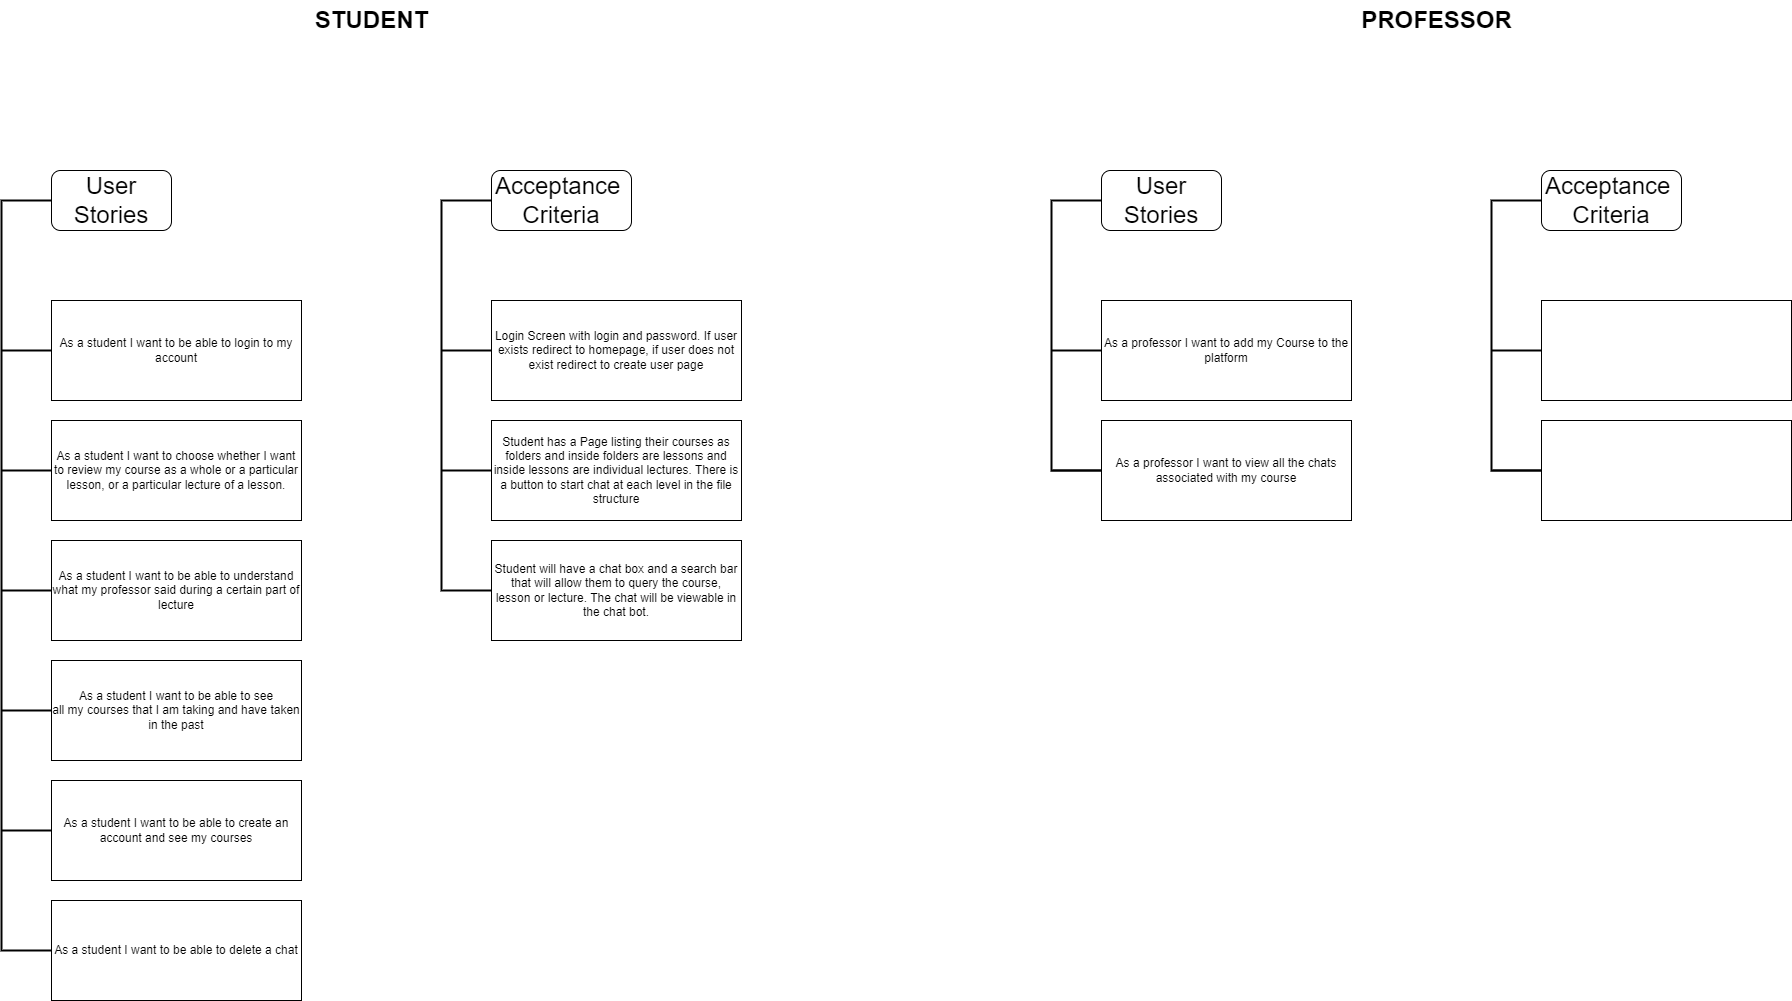

The diagram above was exported from draw.io. Its source (the exported page's mxGraphModel, read from the mxfile embedded in the PNG):
<mxGraphModel dx="2905" dy="2296" grid="1" gridSize="10" guides="1" tooltips="1" connect="1" arrows="1" fold="1" page="1" pageScale="1" pageWidth="1100" pageHeight="850" math="0" shadow="0">
  <root>
    <mxCell id="0" />
    <mxCell id="1" parent="0" />
    <mxCell id="7eOik9Orw1UgnDRmK48w-29" value="" style="rounded=1;whiteSpace=wrap;html=1;movable=0;resizable=0;rotatable=0;deletable=0;editable=0;locked=1;connectable=0;" parent="1" vertex="1">
      <mxGeometry x="450" y="-270" width="120" height="60" as="geometry" />
    </mxCell>
    <mxCell id="7eOik9Orw1UgnDRmK48w-25" value="" style="rounded=1;whiteSpace=wrap;html=1;movable=0;resizable=0;rotatable=0;deletable=0;editable=0;locked=1;connectable=0;" parent="1" vertex="1">
      <mxGeometry x="890" y="-270" width="140" height="60" as="geometry" />
    </mxCell>
    <mxCell id="7eOik9Orw1UgnDRmK48w-1" value="As a student I want to be able to see&lt;br&gt;all my courses that I am taking and have taken&lt;br&gt;in the past" style="rounded=0;whiteSpace=wrap;html=1;movable=0;resizable=0;rotatable=0;deletable=0;editable=0;locked=1;connectable=0;" parent="1" vertex="1">
      <mxGeometry x="450" y="220" width="250" height="100" as="geometry" />
    </mxCell>
    <mxCell id="7eOik9Orw1UgnDRmK48w-5" value="As a student I want to choose whether I want to review my course as a whole or a particular lesson, or a particular lecture of a lesson." style="rounded=0;whiteSpace=wrap;html=1;movable=1;resizable=1;rotatable=1;deletable=1;editable=1;locked=0;connectable=1;" parent="1" vertex="1">
      <mxGeometry x="450" y="-20" width="250" height="100" as="geometry" />
    </mxCell>
    <mxCell id="7eOik9Orw1UgnDRmK48w-6" value="As a student I want to be able to delete a chat" style="rounded=0;whiteSpace=wrap;html=1;movable=0;resizable=0;rotatable=0;deletable=0;editable=0;locked=1;connectable=0;" parent="1" vertex="1">
      <mxGeometry x="450" y="460" width="250" height="100" as="geometry" />
    </mxCell>
    <mxCell id="7eOik9Orw1UgnDRmK48w-9" value="As a student I want to be able to understand what my professor said during a certain part of lecture" style="rounded=0;whiteSpace=wrap;html=1;movable=0;resizable=0;rotatable=0;deletable=0;editable=0;locked=1;connectable=0;" parent="1" vertex="1">
      <mxGeometry x="450" y="100" width="250" height="100" as="geometry" />
    </mxCell>
    <mxCell id="7eOik9Orw1UgnDRmK48w-11" value="Student has a Page listing their courses as folders and inside folders are lessons and inside lessons are individual lectures. There is a button to start chat at each level in the file structure" style="rounded=0;whiteSpace=wrap;html=1;movable=1;resizable=1;rotatable=1;deletable=1;editable=1;locked=0;connectable=1;" parent="1" vertex="1">
      <mxGeometry x="890" y="-20" width="250" height="100" as="geometry" />
    </mxCell>
    <mxCell id="7eOik9Orw1UgnDRmK48w-12" value="Login Screen with login and password. If user exists redirect to homepage, if user does not exist redirect to create user page" style="rounded=0;whiteSpace=wrap;html=1;movable=1;resizable=1;rotatable=1;deletable=1;editable=1;locked=0;connectable=1;" parent="1" vertex="1">
      <mxGeometry x="890" y="-140" width="250" height="100" as="geometry" />
    </mxCell>
    <mxCell id="7eOik9Orw1UgnDRmK48w-16" value="Student will have a chat box and a search bar that will allow them to query the course, lesson or lecture. The chat will be viewable in the chat bot." style="rounded=0;whiteSpace=wrap;html=1;movable=1;resizable=1;rotatable=1;deletable=1;editable=1;locked=0;connectable=1;" parent="1" vertex="1">
      <mxGeometry x="890" y="100" width="250" height="100" as="geometry" />
    </mxCell>
    <mxCell id="7eOik9Orw1UgnDRmK48w-19" value="As a student I want to be able to login to my account" style="rounded=0;whiteSpace=wrap;html=1;movable=0;resizable=0;rotatable=0;deletable=0;editable=0;locked=1;connectable=0;" parent="1" vertex="1">
      <mxGeometry x="450" y="-140" width="250" height="100" as="geometry" />
    </mxCell>
    <mxCell id="7eOik9Orw1UgnDRmK48w-20" value="As a student I want to be able to create an account and see my courses" style="rounded=0;whiteSpace=wrap;html=1;movable=0;resizable=0;rotatable=0;deletable=0;editable=0;locked=1;connectable=0;" parent="1" vertex="1">
      <mxGeometry x="450" y="340" width="250" height="100" as="geometry" />
    </mxCell>
    <mxCell id="7eOik9Orw1UgnDRmK48w-22" value="&lt;font style=&quot;font-size: 24px;&quot;&gt;User Stories&lt;/font&gt;" style="text;html=1;strokeColor=none;fillColor=none;align=center;verticalAlign=middle;whiteSpace=wrap;rounded=0;movable=0;resizable=0;rotatable=0;deletable=0;editable=0;locked=1;connectable=0;" parent="1" vertex="1">
      <mxGeometry x="450" y="-270" width="120" height="60" as="geometry" />
    </mxCell>
    <mxCell id="7eOik9Orw1UgnDRmK48w-23" value="&lt;font style=&quot;font-size: 24px;&quot;&gt;Acceptance&amp;nbsp;&lt;br&gt;Criteria&lt;br&gt;&lt;/font&gt;" style="text;html=1;strokeColor=none;fillColor=none;align=center;verticalAlign=middle;whiteSpace=wrap;rounded=0;movable=0;resizable=0;rotatable=0;deletable=0;editable=0;locked=1;connectable=0;" parent="1" vertex="1">
      <mxGeometry x="905" y="-270" width="110" height="60" as="geometry" />
    </mxCell>
    <mxCell id="7eOik9Orw1UgnDRmK48w-33" value="" style="strokeWidth=2;html=1;shape=mxgraph.flowchart.annotation_1;align=left;pointerEvents=1;rounded=1;strokeColor=default;fontFamily=Helvetica;fontSize=12;fontColor=default;fillColor=default;movable=0;resizable=0;rotatable=0;deletable=0;editable=0;locked=1;connectable=0;" parent="1" vertex="1">
      <mxGeometry x="400" y="-240" width="50" height="750" as="geometry" />
    </mxCell>
    <mxCell id="7eOik9Orw1UgnDRmK48w-35" value="" style="line;strokeWidth=2;html=1;rounded=1;strokeColor=default;fontFamily=Helvetica;fontSize=12;fontColor=default;fillColor=default;movable=0;resizable=0;rotatable=0;deletable=0;editable=0;locked=1;connectable=0;" parent="1" vertex="1">
      <mxGeometry x="400" y="385" width="50" height="10" as="geometry" />
    </mxCell>
    <mxCell id="7eOik9Orw1UgnDRmK48w-36" value="" style="line;strokeWidth=2;html=1;rounded=1;strokeColor=default;fontFamily=Helvetica;fontSize=12;fontColor=default;fillColor=default;movable=0;resizable=0;rotatable=0;deletable=0;editable=0;locked=1;connectable=0;" parent="1" vertex="1">
      <mxGeometry x="400" y="265" width="50" height="10" as="geometry" />
    </mxCell>
    <mxCell id="7eOik9Orw1UgnDRmK48w-37" value="" style="line;strokeWidth=2;html=1;rounded=1;strokeColor=default;fontFamily=Helvetica;fontSize=12;fontColor=default;fillColor=default;movable=0;resizable=0;rotatable=0;deletable=0;editable=0;locked=1;connectable=0;" parent="1" vertex="1">
      <mxGeometry x="400" y="145" width="50" height="10" as="geometry" />
    </mxCell>
    <mxCell id="7eOik9Orw1UgnDRmK48w-38" value="" style="line;strokeWidth=2;html=1;rounded=1;strokeColor=default;fontFamily=Helvetica;fontSize=12;fontColor=default;fillColor=default;movable=0;resizable=0;rotatable=0;deletable=0;editable=0;locked=1;connectable=0;" parent="1" vertex="1">
      <mxGeometry x="400" y="25" width="50" height="10" as="geometry" />
    </mxCell>
    <mxCell id="7eOik9Orw1UgnDRmK48w-39" value="" style="line;strokeWidth=2;html=1;rounded=1;strokeColor=default;fontFamily=Helvetica;fontSize=12;fontColor=default;fillColor=default;movable=0;resizable=0;rotatable=0;deletable=0;editable=0;locked=1;connectable=0;" parent="1" vertex="1">
      <mxGeometry x="400" y="-95" width="50" height="10" as="geometry" />
    </mxCell>
    <mxCell id="7eOik9Orw1UgnDRmK48w-41" value="" style="strokeWidth=2;html=1;shape=mxgraph.flowchart.annotation_1;align=left;pointerEvents=1;rounded=1;strokeColor=default;fontFamily=Helvetica;fontSize=12;fontColor=default;fillColor=default;movable=1;resizable=1;rotatable=1;deletable=1;editable=1;locked=0;connectable=1;" parent="1" vertex="1">
      <mxGeometry x="840" y="-240" width="50" height="390" as="geometry" />
    </mxCell>
    <mxCell id="7eOik9Orw1UgnDRmK48w-42" value="" style="line;strokeWidth=2;html=1;rounded=1;strokeColor=default;fontFamily=Helvetica;fontSize=12;fontColor=default;fillColor=default;movable=1;resizable=1;rotatable=1;deletable=1;editable=1;locked=0;connectable=1;" parent="1" vertex="1">
      <mxGeometry x="840" y="-95" width="50" height="10" as="geometry" />
    </mxCell>
    <mxCell id="7eOik9Orw1UgnDRmK48w-43" value="" style="line;strokeWidth=2;html=1;rounded=1;strokeColor=default;fontFamily=Helvetica;fontSize=12;fontColor=default;fillColor=default;movable=1;resizable=1;rotatable=1;deletable=1;editable=1;locked=0;connectable=1;" parent="1" vertex="1">
      <mxGeometry x="840" y="25" width="50" height="10" as="geometry" />
    </mxCell>
    <mxCell id="7eOik9Orw1UgnDRmK48w-56" value="" style="rounded=1;whiteSpace=wrap;html=1;movable=0;resizable=0;rotatable=0;deletable=0;editable=0;locked=1;connectable=0;" parent="1" vertex="1">
      <mxGeometry x="1500" y="-270" width="120" height="60" as="geometry" />
    </mxCell>
    <mxCell id="7eOik9Orw1UgnDRmK48w-57" value="" style="rounded=1;whiteSpace=wrap;html=1;movable=0;resizable=0;rotatable=0;deletable=0;editable=0;locked=1;connectable=0;" parent="1" vertex="1">
      <mxGeometry x="1940" y="-270" width="140" height="60" as="geometry" />
    </mxCell>
    <mxCell id="7eOik9Orw1UgnDRmK48w-58" value="As a professor I want to view all the chats associated with my course" style="rounded=0;whiteSpace=wrap;html=1;movable=0;resizable=0;rotatable=0;deletable=0;editable=0;locked=1;connectable=0;" parent="1" vertex="1">
      <mxGeometry x="1500" y="-20" width="250" height="100" as="geometry" />
    </mxCell>
    <mxCell id="7eOik9Orw1UgnDRmK48w-59" value="" style="rounded=0;whiteSpace=wrap;html=1;movable=0;resizable=0;rotatable=0;deletable=0;editable=0;locked=1;connectable=0;" parent="1" vertex="1">
      <mxGeometry x="1940" y="-20" width="250" height="100" as="geometry" />
    </mxCell>
    <mxCell id="7eOik9Orw1UgnDRmK48w-60" value="" style="rounded=0;whiteSpace=wrap;html=1;movable=0;resizable=0;rotatable=0;deletable=0;editable=0;locked=1;connectable=0;" parent="1" vertex="1">
      <mxGeometry x="1940" y="-140" width="250" height="100" as="geometry" />
    </mxCell>
    <mxCell id="7eOik9Orw1UgnDRmK48w-61" value="As a professor I want to add my Course to the platform" style="rounded=0;whiteSpace=wrap;html=1;movable=0;resizable=0;rotatable=0;deletable=0;editable=0;locked=1;connectable=0;" parent="1" vertex="1">
      <mxGeometry x="1500" y="-140" width="250" height="100" as="geometry" />
    </mxCell>
    <mxCell id="7eOik9Orw1UgnDRmK48w-62" value="&lt;font style=&quot;font-size: 24px;&quot;&gt;User Stories&lt;/font&gt;" style="text;html=1;strokeColor=none;fillColor=none;align=center;verticalAlign=middle;whiteSpace=wrap;rounded=0;movable=0;resizable=0;rotatable=0;deletable=0;editable=0;locked=1;connectable=0;" parent="1" vertex="1">
      <mxGeometry x="1500" y="-270" width="120" height="60" as="geometry" />
    </mxCell>
    <mxCell id="7eOik9Orw1UgnDRmK48w-63" value="&lt;font style=&quot;font-size: 24px;&quot;&gt;Acceptance&amp;nbsp;&lt;br&gt;Criteria&lt;br&gt;&lt;/font&gt;" style="text;html=1;strokeColor=none;fillColor=none;align=center;verticalAlign=middle;whiteSpace=wrap;rounded=0;movable=0;resizable=0;rotatable=0;deletable=0;editable=0;locked=1;connectable=0;" parent="1" vertex="1">
      <mxGeometry x="1955" y="-270" width="110" height="60" as="geometry" />
    </mxCell>
    <mxCell id="7eOik9Orw1UgnDRmK48w-64" value="" style="line;strokeWidth=2;html=1;rounded=1;strokeColor=default;fontFamily=Helvetica;fontSize=12;fontColor=default;fillColor=default;movable=0;resizable=0;rotatable=0;deletable=0;editable=0;locked=1;connectable=0;" parent="1" vertex="1">
      <mxGeometry x="1450" y="25" width="50" height="10" as="geometry" />
    </mxCell>
    <mxCell id="7eOik9Orw1UgnDRmK48w-65" value="" style="line;strokeWidth=2;html=1;rounded=1;strokeColor=default;fontFamily=Helvetica;fontSize=12;fontColor=default;fillColor=default;movable=0;resizable=0;rotatable=0;deletable=0;editable=0;locked=1;connectable=0;" parent="1" vertex="1">
      <mxGeometry x="1450" y="-95" width="50" height="10" as="geometry" />
    </mxCell>
    <mxCell id="7eOik9Orw1UgnDRmK48w-66" value="" style="line;strokeWidth=2;html=1;rounded=1;strokeColor=default;fontFamily=Helvetica;fontSize=12;fontColor=default;fillColor=default;movable=0;resizable=0;rotatable=0;deletable=0;editable=0;locked=1;connectable=0;" parent="1" vertex="1">
      <mxGeometry x="1890" y="-95" width="50" height="10" as="geometry" />
    </mxCell>
    <mxCell id="7eOik9Orw1UgnDRmK48w-67" value="" style="line;strokeWidth=2;html=1;rounded=1;strokeColor=default;fontFamily=Helvetica;fontSize=12;fontColor=default;fillColor=default;movable=0;resizable=0;rotatable=0;deletable=0;editable=0;locked=1;connectable=0;" parent="1" vertex="1">
      <mxGeometry x="1890" y="25" width="50" height="10" as="geometry" />
    </mxCell>
    <mxCell id="7eOik9Orw1UgnDRmK48w-68" value="&lt;font style=&quot;font-size: 24px;&quot;&gt;&lt;b&gt;STUDENT&lt;/b&gt;&lt;/font&gt;" style="text;html=1;align=center;verticalAlign=middle;resizable=0;points=[];autosize=1;strokeColor=none;fillColor=none;fontSize=12;fontFamily=Helvetica;fontColor=default;" parent="1" vertex="1">
      <mxGeometry x="700" y="-440" width="140" height="40" as="geometry" />
    </mxCell>
    <mxCell id="7eOik9Orw1UgnDRmK48w-69" value="&lt;font style=&quot;font-size: 24px;&quot;&gt;&lt;b&gt;PROFESSOR&lt;/b&gt;&lt;/font&gt;" style="text;html=1;align=center;verticalAlign=middle;resizable=0;points=[];autosize=1;strokeColor=none;fillColor=none;fontSize=12;fontFamily=Helvetica;fontColor=default;movable=0;rotatable=0;deletable=0;editable=0;locked=1;connectable=0;" parent="1" vertex="1">
      <mxGeometry x="1750" y="-440" width="170" height="40" as="geometry" />
    </mxCell>
    <mxCell id="7eOik9Orw1UgnDRmK48w-70" value="" style="strokeWidth=2;html=1;shape=mxgraph.flowchart.annotation_1;align=left;pointerEvents=1;rounded=1;strokeColor=default;fontFamily=Helvetica;fontSize=12;fontColor=default;fillColor=default;movable=0;resizable=0;rotatable=0;deletable=0;editable=0;locked=1;connectable=0;" parent="1" vertex="1">
      <mxGeometry x="1890" y="-240" width="50" height="270" as="geometry" />
    </mxCell>
    <mxCell id="7eOik9Orw1UgnDRmK48w-71" value="" style="strokeWidth=2;html=1;shape=mxgraph.flowchart.annotation_1;align=left;pointerEvents=1;rounded=1;strokeColor=default;fontFamily=Helvetica;fontSize=12;fontColor=default;fillColor=default;movable=0;resizable=0;rotatable=0;deletable=0;editable=0;locked=1;connectable=0;" parent="1" vertex="1">
      <mxGeometry x="1450" y="-240" width="50" height="270" as="geometry" />
    </mxCell>
  </root>
</mxGraphModel>